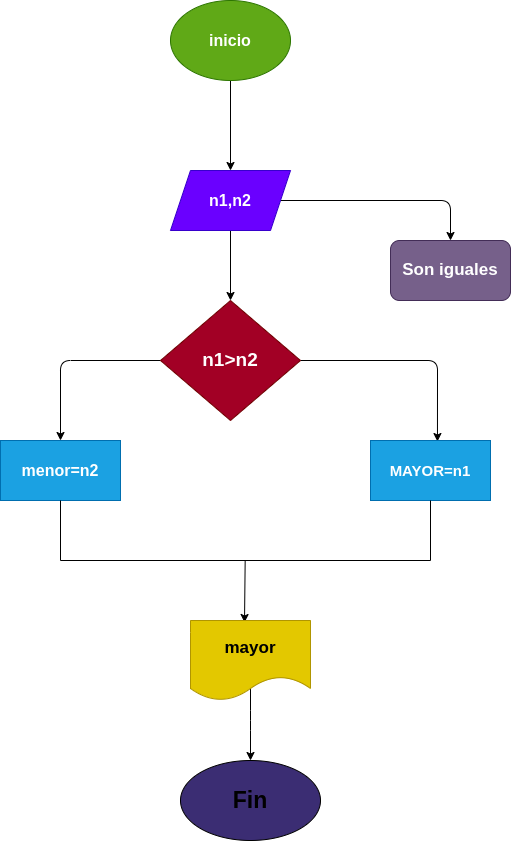

The diagram above was exported from draw.io. Its source (the exported page's mxGraphModel, read from the mxfile embedded in the PNG):
<mxGraphModel dx="662" dy="411" grid="1" gridSize="10" guides="1" tooltips="1" connect="1" arrows="1" fold="1" page="1" pageScale="1" pageWidth="827" pageHeight="1169" math="0" shadow="0">
  <root>
    <mxCell id="0" />
    <mxCell id="1" parent="0" />
    <mxCell id="4" value="" style="edgeStyle=none;html=1;" parent="1" source="2" target="3" edge="1">
      <mxGeometry relative="1" as="geometry" />
    </mxCell>
    <mxCell id="2" value="&lt;b&gt;&lt;font style=&quot;font-size: 16px;&quot;&gt;inicio&lt;/font&gt;&lt;/b&gt;" style="ellipse;whiteSpace=wrap;html=1;fillColor=#60a917;fontColor=#ffffff;strokeColor=#2D7600;" parent="1" vertex="1">
      <mxGeometry x="280" y="40" width="120" height="80" as="geometry" />
    </mxCell>
    <mxCell id="6" value="" style="edgeStyle=none;html=1;" parent="1" source="3" target="5" edge="1">
      <mxGeometry relative="1" as="geometry" />
    </mxCell>
    <mxCell id="18" style="edgeStyle=none;html=1;entryX=0.5;entryY=0;entryDx=0;entryDy=0;fontSize=17;" edge="1" parent="1" source="3" target="17">
      <mxGeometry relative="1" as="geometry">
        <Array as="points">
          <mxPoint x="560" y="240" />
        </Array>
      </mxGeometry>
    </mxCell>
    <mxCell id="3" value="&lt;b&gt;&lt;font style=&quot;font-size: 16px;&quot;&gt;n1,n2&lt;/font&gt;&lt;/b&gt;" style="shape=parallelogram;perimeter=parallelogramPerimeter;whiteSpace=wrap;html=1;fixedSize=1;fillColor=#6a00ff;fontColor=#ffffff;strokeColor=#3700CC;" parent="1" vertex="1">
      <mxGeometry x="280" y="210" width="120" height="60" as="geometry" />
    </mxCell>
    <mxCell id="8" style="edgeStyle=none;html=1;entryX=0.558;entryY=0.017;entryDx=0;entryDy=0;entryPerimeter=0;" parent="1" source="5" target="7" edge="1">
      <mxGeometry relative="1" as="geometry">
        <Array as="points">
          <mxPoint x="547" y="400" />
        </Array>
      </mxGeometry>
    </mxCell>
    <mxCell id="10" style="edgeStyle=none;html=1;entryX=0.5;entryY=0;entryDx=0;entryDy=0;" parent="1" source="5" target="9" edge="1">
      <mxGeometry relative="1" as="geometry">
        <Array as="points">
          <mxPoint x="170" y="400" />
        </Array>
      </mxGeometry>
    </mxCell>
    <mxCell id="5" value="&lt;b&gt;&lt;font style=&quot;font-size: 19px;&quot;&gt;n1&amp;gt;n2&lt;/font&gt;&lt;/b&gt;" style="rhombus;whiteSpace=wrap;html=1;fillColor=#a20025;fontColor=#ffffff;strokeColor=#6F0000;" parent="1" vertex="1">
      <mxGeometry x="270" y="340" width="140" height="120" as="geometry" />
    </mxCell>
    <mxCell id="7" value="&lt;b&gt;&lt;font style=&quot;font-size: 15px;&quot;&gt;MAYOR=n1&lt;/font&gt;&lt;/b&gt;" style="rounded=0;whiteSpace=wrap;html=1;fillColor=#1ba1e2;fontColor=#ffffff;strokeColor=#006EAF;" parent="1" vertex="1">
      <mxGeometry x="480" y="480" width="120" height="60" as="geometry" />
    </mxCell>
    <mxCell id="9" value="&lt;b&gt;&lt;font style=&quot;font-size: 16px;&quot;&gt;menor=n2&lt;/font&gt;&lt;/b&gt;" style="rounded=0;whiteSpace=wrap;html=1;fillColor=#1ba1e2;fontColor=#ffffff;strokeColor=#006EAF;" parent="1" vertex="1">
      <mxGeometry x="110" y="480" width="120" height="60" as="geometry" />
    </mxCell>
    <mxCell id="14" style="edgeStyle=none;html=1;entryX=0.45;entryY=0.025;entryDx=0;entryDy=0;entryPerimeter=0;" parent="1" source="11" target="13" edge="1">
      <mxGeometry relative="1" as="geometry" />
    </mxCell>
    <mxCell id="11" value="" style="shape=partialRectangle;whiteSpace=wrap;html=1;bottom=1;right=1;left=1;top=0;fillColor=none;routingCenterX=-0.5;" parent="1" vertex="1">
      <mxGeometry x="170" y="540" width="370" height="60" as="geometry" />
    </mxCell>
    <mxCell id="16" value="" style="edgeStyle=none;html=1;exitX=0.5;exitY=0.85;exitDx=0;exitDy=0;exitPerimeter=0;" parent="1" source="13" target="15" edge="1">
      <mxGeometry relative="1" as="geometry">
        <Array as="points">
          <mxPoint x="360" y="760" />
        </Array>
      </mxGeometry>
    </mxCell>
    <mxCell id="13" value="&lt;b&gt;&lt;font style=&quot;font-size: 17px;&quot;&gt;mayor&lt;/font&gt;&lt;/b&gt;" style="shape=document;whiteSpace=wrap;html=1;boundedLbl=1;fillColor=#e3c800;fontColor=#000000;strokeColor=#B09500;" parent="1" vertex="1">
      <mxGeometry x="300" y="660" width="120" height="80" as="geometry" />
    </mxCell>
    <mxCell id="15" value="&lt;b&gt;&lt;font style=&quot;font-size: 23px;&quot;&gt;Fin&lt;/font&gt;&lt;/b&gt;" style="ellipse;whiteSpace=wrap;html=1;fillColor=#3B2D73;" parent="1" vertex="1">
      <mxGeometry x="290" y="800" width="140" height="80" as="geometry" />
    </mxCell>
    <mxCell id="17" value="&lt;b&gt;&lt;font style=&quot;font-size: 17px;&quot;&gt;Son iguales&lt;/font&gt;&lt;/b&gt;" style="rounded=1;whiteSpace=wrap;html=1;fillColor=#76608a;fontColor=#ffffff;strokeColor=#432D57;" vertex="1" parent="1">
      <mxGeometry x="500" y="280" width="120" height="60" as="geometry" />
    </mxCell>
  </root>
</mxGraphModel>